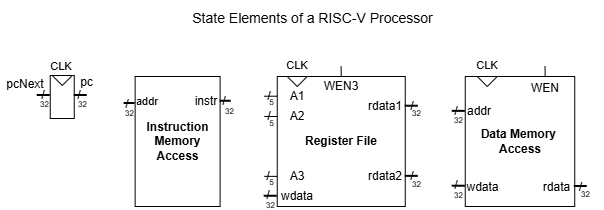

The diagram above was exported from draw.io. Its source (the exported page's mxGraphModel, read from the mxfile embedded in the PNG):
<mxGraphModel dx="1306" dy="624" grid="1" gridSize="1" guides="1" tooltips="1" connect="1" arrows="1" fold="1" page="1" pageScale="1" pageWidth="850" pageHeight="1100" math="0" shadow="0">
  <root>
    <mxCell id="0" />
    <mxCell id="1" parent="0" />
    <mxCell id="HG_HMBxDBBLY4m4f6h0c-1" parent="1" style="text;html=1;whiteSpace=wrap;strokeColor=none;fillColor=none;align=center;verticalAlign=middle;rounded=0;fontSize=14;" value="State Elements of a RISC-V Processor" vertex="1">
      <mxGeometry height="35" width="245" x="303" y="104" as="geometry" />
    </mxCell>
    <mxCell id="HG_HMBxDBBLY4m4f6h0c-4" parent="1" style="rounded=0;whiteSpace=wrap;html=1;" value="" vertex="1">
      <mxGeometry height="43" width="24" x="163" y="179" as="geometry" />
    </mxCell>
    <mxCell id="HG_HMBxDBBLY4m4f6h0c-6" parent="1" style="rounded=0;whiteSpace=wrap;html=1;" value="&lt;b&gt;Register File&lt;/b&gt;" vertex="1">
      <mxGeometry height="130" width="128" x="390" y="180" as="geometry" />
    </mxCell>
    <mxCell id="HG_HMBxDBBLY4m4f6h0c-7" parent="1" style="rounded=0;whiteSpace=wrap;html=1;" value="&lt;b&gt;Data Memory&amp;nbsp;&lt;/b&gt;&lt;div&gt;&lt;b&gt;Access&lt;/b&gt;&lt;/div&gt;" vertex="1">
      <mxGeometry height="130" width="109.5" x="578" y="180" as="geometry" />
    </mxCell>
    <mxCell id="HG_HMBxDBBLY4m4f6h0c-8" parent="1" style="text;html=1;whiteSpace=wrap;strokeColor=none;fillColor=none;align=center;verticalAlign=middle;rounded=0;" value="A1" vertex="1">
      <mxGeometry height="20" width="40" x="390" y="190" as="geometry" />
    </mxCell>
    <mxCell id="HG_HMBxDBBLY4m4f6h0c-9" parent="1" style="text;html=1;whiteSpace=wrap;strokeColor=none;fillColor=none;align=center;verticalAlign=middle;rounded=0;" value="A2" vertex="1">
      <mxGeometry height="20" width="40" x="390" y="210" as="geometry" />
    </mxCell>
    <mxCell id="HG_HMBxDBBLY4m4f6h0c-10" parent="1" style="text;html=1;whiteSpace=wrap;strokeColor=none;fillColor=none;align=center;verticalAlign=middle;rounded=0;" value="A3" vertex="1">
      <mxGeometry height="20" width="40" x="390" y="270" as="geometry" />
    </mxCell>
    <mxCell id="HG_HMBxDBBLY4m4f6h0c-12" parent="1" style="text;html=1;whiteSpace=wrap;strokeColor=none;fillColor=none;align=center;verticalAlign=middle;rounded=0;" value="wdata" vertex="1">
      <mxGeometry height="20" width="40" x="390" y="290" as="geometry" />
    </mxCell>
    <mxCell id="HG_HMBxDBBLY4m4f6h0c-14" parent="1" style="text;html=1;whiteSpace=wrap;strokeColor=none;fillColor=none;align=center;verticalAlign=middle;rounded=0;" value="rdata1" vertex="1">
      <mxGeometry height="20" width="40" x="478" y="200" as="geometry" />
    </mxCell>
    <mxCell id="HG_HMBxDBBLY4m4f6h0c-15" parent="1" style="text;html=1;whiteSpace=wrap;strokeColor=none;fillColor=none;align=center;verticalAlign=middle;rounded=0;" value="rdata2" vertex="1">
      <mxGeometry height="20" width="40" x="478" y="270" as="geometry" />
    </mxCell>
    <mxCell id="HG_HMBxDBBLY4m4f6h0c-28" edge="1" parent="1" source="HG_HMBxDBBLY4m4f6h0c-16" style="edgeStyle=orthogonalEdgeStyle;rounded=0;orthogonalLoop=1;jettySize=auto;html=1;exitX=0.5;exitY=0;exitDx=0;exitDy=0;endArrow=none;endFill=0;">
      <mxGeometry relative="1" as="geometry">
        <mxPoint x="453.86" y="170" as="targetPoint" />
      </mxGeometry>
    </mxCell>
    <mxCell id="HG_HMBxDBBLY4m4f6h0c-16" parent="1" style="text;html=1;whiteSpace=wrap;strokeColor=none;fillColor=none;align=center;verticalAlign=middle;rounded=0;" value="WEN3" vertex="1">
      <mxGeometry height="20" width="40" x="434" y="180" as="geometry" />
    </mxCell>
    <mxCell id="HG_HMBxDBBLY4m4f6h0c-17" parent="1" style="triangle;whiteSpace=wrap;html=1;shapeInside=1;rotation=90;" value="" vertex="1">
      <mxGeometry height="20" width="10" x="405" y="175" as="geometry" />
    </mxCell>
    <mxCell id="HG_HMBxDBBLY4m4f6h0c-19" parent="1" style="triangle;whiteSpace=wrap;html=1;shapeInside=1;rotation=90;" value="" vertex="1">
      <mxGeometry height="20" width="10" x="170" y="174" as="geometry" />
    </mxCell>
    <mxCell id="HG_HMBxDBBLY4m4f6h0c-20" parent="1" style="triangle;whiteSpace=wrap;html=1;shapeInside=1;rotation=90;" value="" vertex="1">
      <mxGeometry height="20" width="10" x="595" y="175" as="geometry" />
    </mxCell>
    <mxCell id="HG_HMBxDBBLY4m4f6h0c-21" parent="1" style="text;html=1;whiteSpace=wrap;strokeColor=none;fillColor=none;align=center;verticalAlign=middle;rounded=0;" value="WEN" vertex="1">
      <mxGeometry height="17" width="60" x="628" y="183" as="geometry" />
    </mxCell>
    <mxCell id="HG_HMBxDBBLY4m4f6h0c-29" edge="1" parent="1" style="edgeStyle=orthogonalEdgeStyle;rounded=0;orthogonalLoop=1;jettySize=auto;html=1;exitX=0.5;exitY=0;exitDx=0;exitDy=0;endArrow=none;endFill=0;">
      <mxGeometry relative="1" as="geometry">
        <mxPoint x="657.9" y="180" as="sourcePoint" />
        <mxPoint x="657.76" y="170" as="targetPoint" />
      </mxGeometry>
    </mxCell>
    <mxCell id="HG_HMBxDBBLY4m4f6h0c-31" parent="1" style="text;html=1;whiteSpace=wrap;strokeColor=none;fillColor=none;align=center;verticalAlign=middle;rounded=0;" value="rdata" vertex="1">
      <mxGeometry height="17" width="35" x="652.5" y="282" as="geometry" />
    </mxCell>
    <mxCell id="HG_HMBxDBBLY4m4f6h0c-34" parent="1" style="text;html=1;whiteSpace=wrap;strokeColor=none;fillColor=none;align=center;verticalAlign=middle;rounded=0;" value="wdata" vertex="1">
      <mxGeometry height="17" width="35" x="578" y="282" as="geometry" />
    </mxCell>
    <mxCell id="HG_HMBxDBBLY4m4f6h0c-35" parent="1" style="text;html=1;whiteSpace=wrap;strokeColor=none;fillColor=none;align=center;verticalAlign=middle;rounded=0;" value="addr" vertex="1">
      <mxGeometry height="20" width="28" x="578" y="205" as="geometry" />
    </mxCell>
    <mxCell id="HG_HMBxDBBLY4m4f6h0c-36" edge="1" parent="1" style="edgeStyle=orthogonalEdgeStyle;rounded=0;orthogonalLoop=1;jettySize=auto;html=1;exitX=0.5;exitY=0;exitDx=0;exitDy=0;endArrow=none;endFill=0;strokeWidth=2;">
      <mxGeometry relative="1" as="geometry">
        <Array as="points">
          <mxPoint x="577.86" y="289.72" />
          <mxPoint x="577.86" y="289.72" />
        </Array>
        <mxPoint x="578" y="289.72" as="sourcePoint" />
        <mxPoint x="565" y="289.72" as="targetPoint" />
      </mxGeometry>
    </mxCell>
    <mxCell id="HG_HMBxDBBLY4m4f6h0c-38" edge="1" parent="1" style="edgeStyle=orthogonalEdgeStyle;rounded=0;orthogonalLoop=1;jettySize=auto;html=1;exitX=0.5;exitY=0;exitDx=0;exitDy=0;endArrow=none;endFill=0;strokeWidth=2;">
      <mxGeometry relative="1" as="geometry">
        <Array as="points">
          <mxPoint x="577.86" y="214.86" />
          <mxPoint x="577.86" y="214.86" />
        </Array>
        <mxPoint x="578" y="214.86" as="sourcePoint" />
        <mxPoint x="565" y="214.86" as="targetPoint" />
      </mxGeometry>
    </mxCell>
    <mxCell id="HG_HMBxDBBLY4m4f6h0c-44" edge="1" parent="1" style="edgeStyle=orthogonalEdgeStyle;rounded=0;orthogonalLoop=1;jettySize=auto;html=1;exitX=0.5;exitY=0;exitDx=0;exitDy=0;endArrow=none;endFill=0;strokeWidth=2;">
      <mxGeometry relative="1" as="geometry">
        <Array as="points">
          <mxPoint x="699.86" y="290" />
          <mxPoint x="699.86" y="290" />
        </Array>
        <mxPoint x="700" y="290" as="sourcePoint" />
        <mxPoint x="687" y="290" as="targetPoint" />
      </mxGeometry>
    </mxCell>
    <mxCell id="HG_HMBxDBBLY4m4f6h0c-46" edge="1" parent="1" style="edgeStyle=orthogonalEdgeStyle;rounded=0;orthogonalLoop=1;jettySize=auto;html=1;exitX=0.5;exitY=0;exitDx=0;exitDy=0;endArrow=none;endFill=0;strokeWidth=2;">
      <mxGeometry relative="1" as="geometry">
        <Array as="points">
          <mxPoint x="389.86" y="299.76" />
          <mxPoint x="389.86" y="299.76" />
        </Array>
        <mxPoint x="390" y="299.76" as="sourcePoint" />
        <mxPoint x="377" y="299.76" as="targetPoint" />
      </mxGeometry>
    </mxCell>
    <mxCell id="HG_HMBxDBBLY4m4f6h0c-48" edge="1" parent="1" style="edgeStyle=orthogonalEdgeStyle;rounded=0;orthogonalLoop=1;jettySize=auto;html=1;exitX=0.5;exitY=0;exitDx=0;exitDy=0;endArrow=none;endFill=0;strokeWidth=1;">
      <mxGeometry relative="1" as="geometry">
        <Array as="points">
          <mxPoint x="389.86" y="199.72" />
          <mxPoint x="389.86" y="199.72" />
        </Array>
        <mxPoint x="390" y="199.72" as="sourcePoint" />
        <mxPoint x="377" y="199.72" as="targetPoint" />
      </mxGeometry>
    </mxCell>
    <mxCell id="HG_HMBxDBBLY4m4f6h0c-49" edge="1" parent="1" style="edgeStyle=orthogonalEdgeStyle;rounded=0;orthogonalLoop=1;jettySize=auto;html=1;exitX=0.5;exitY=0;exitDx=0;exitDy=0;endArrow=none;endFill=0;strokeWidth=1;">
      <mxGeometry relative="1" as="geometry">
        <Array as="points">
          <mxPoint x="389.86" y="220" />
          <mxPoint x="389.86" y="220" />
        </Array>
        <mxPoint x="390" y="220" as="sourcePoint" />
        <mxPoint x="377" y="220" as="targetPoint" />
      </mxGeometry>
    </mxCell>
    <mxCell id="HG_HMBxDBBLY4m4f6h0c-50" edge="1" parent="1" style="edgeStyle=orthogonalEdgeStyle;rounded=0;orthogonalLoop=1;jettySize=auto;html=1;exitX=0.5;exitY=0;exitDx=0;exitDy=0;endArrow=none;endFill=0;strokeWidth=1;">
      <mxGeometry relative="1" as="geometry">
        <Array as="points">
          <mxPoint x="389.86" y="279.86" />
          <mxPoint x="389.86" y="279.86" />
        </Array>
        <mxPoint x="390" y="279.86" as="sourcePoint" />
        <mxPoint x="377" y="279.86" as="targetPoint" />
      </mxGeometry>
    </mxCell>
    <mxCell id="HG_HMBxDBBLY4m4f6h0c-52" edge="1" parent="1" style="edgeStyle=orthogonalEdgeStyle;rounded=0;orthogonalLoop=1;jettySize=auto;html=1;exitX=0.5;exitY=0;exitDx=0;exitDy=0;endArrow=none;endFill=0;strokeWidth=2;">
      <mxGeometry relative="1" as="geometry">
        <Array as="points">
          <mxPoint x="530.86" y="279.86" />
          <mxPoint x="530.86" y="279.86" />
        </Array>
        <mxPoint x="531" y="279.86" as="sourcePoint" />
        <mxPoint x="518" y="279.86" as="targetPoint" />
      </mxGeometry>
    </mxCell>
    <mxCell id="HG_HMBxDBBLY4m4f6h0c-53" edge="1" parent="1" style="edgeStyle=orthogonalEdgeStyle;rounded=0;orthogonalLoop=1;jettySize=auto;html=1;exitX=0.5;exitY=0;exitDx=0;exitDy=0;endArrow=none;endFill=0;strokeWidth=2;">
      <mxGeometry relative="1" as="geometry">
        <Array as="points">
          <mxPoint x="530.86" y="209.72" />
          <mxPoint x="530.86" y="209.72" />
        </Array>
        <mxPoint x="531" y="209.72" as="sourcePoint" />
        <mxPoint x="518" y="209.72" as="targetPoint" />
      </mxGeometry>
    </mxCell>
    <mxCell id="HG_HMBxDBBLY4m4f6h0c-54" parent="1" style="text;html=1;whiteSpace=wrap;strokeColor=none;fillColor=none;align=center;verticalAlign=middle;rounded=0;" value="&lt;font style=&quot;font-size: 11px;&quot;&gt;CLK&lt;/font&gt;" vertex="1">
      <mxGeometry height="17" width="28" x="396" y="160" as="geometry" />
    </mxCell>
    <mxCell id="HG_HMBxDBBLY4m4f6h0c-55" parent="1" style="text;html=1;whiteSpace=wrap;strokeColor=none;fillColor=none;align=center;verticalAlign=middle;rounded=0;" value="&lt;font style=&quot;font-size: 11px;&quot;&gt;CLK&lt;/font&gt;" vertex="1">
      <mxGeometry height="17" width="28" x="586" y="160" as="geometry" />
    </mxCell>
    <mxCell id="HG_HMBxDBBLY4m4f6h0c-56" parent="1" style="text;html=1;whiteSpace=wrap;strokeColor=none;fillColor=none;align=center;verticalAlign=middle;rounded=0;" value="&lt;font style=&quot;font-size: 11px;&quot;&gt;CLK&lt;/font&gt;" vertex="1">
      <mxGeometry height="17" width="28" x="160" y="161" as="geometry" />
    </mxCell>
    <mxCell id="HG_HMBxDBBLY4m4f6h0c-70" edge="1" parent="1" style="edgeStyle=orthogonalEdgeStyle;rounded=0;orthogonalLoop=1;jettySize=auto;html=1;exitX=0.5;exitY=0;exitDx=0;exitDy=0;endArrow=none;endFill=0;strokeWidth=2;">
      <mxGeometry relative="1" as="geometry">
        <Array as="points">
          <mxPoint x="162.86" y="199" />
          <mxPoint x="162.86" y="199" />
        </Array>
        <mxPoint x="163" y="199" as="sourcePoint" />
        <mxPoint x="150" y="199" as="targetPoint" />
      </mxGeometry>
    </mxCell>
    <mxCell id="HG_HMBxDBBLY4m4f6h0c-71" edge="1" parent="1" style="edgeStyle=orthogonalEdgeStyle;rounded=0;orthogonalLoop=1;jettySize=auto;html=1;exitX=0.5;exitY=0;exitDx=0;exitDy=0;endArrow=none;endFill=0;strokeWidth=2;">
      <mxGeometry relative="1" as="geometry">
        <Array as="points">
          <mxPoint x="199.86" y="199" />
          <mxPoint x="199.86" y="199" />
        </Array>
        <mxPoint x="200" y="199" as="sourcePoint" />
        <mxPoint x="187" y="199" as="targetPoint" />
      </mxGeometry>
    </mxCell>
    <mxCell id="HG_HMBxDBBLY4m4f6h0c-72" parent="1" style="text;html=1;whiteSpace=wrap;strokeColor=none;fillColor=none;align=center;verticalAlign=middle;rounded=0;" value="pcNext" vertex="1">
      <mxGeometry height="17" width="50" x="113" y="179" as="geometry" />
    </mxCell>
    <mxCell id="HG_HMBxDBBLY4m4f6h0c-74" parent="1" style="text;html=1;whiteSpace=wrap;strokeColor=none;fillColor=none;align=center;verticalAlign=middle;rounded=0;" value="pc" vertex="1">
      <mxGeometry height="20" width="25" x="187" y="176" as="geometry" />
    </mxCell>
    <mxCell id="HG_HMBxDBBLY4m4f6h0c-89" parent="1" style="text;html=1;whiteSpace=wrap;strokeColor=none;fillColor=none;align=center;verticalAlign=middle;rounded=0;" value="/" vertex="1">
      <mxGeometry height="30" width="60" x="126" y="184" as="geometry" />
    </mxCell>
    <mxCell id="HG_HMBxDBBLY4m4f6h0c-91" parent="1" style="text;html=1;whiteSpace=wrap;strokeColor=none;fillColor=none;align=center;verticalAlign=middle;rounded=0;" value="/" vertex="1">
      <mxGeometry height="30" width="60" x="307" y="190" as="geometry" />
    </mxCell>
    <mxCell id="HG_HMBxDBBLY4m4f6h0c-92" parent="1" style="text;html=1;whiteSpace=wrap;strokeColor=none;fillColor=none;align=center;verticalAlign=middle;rounded=0;" value="/" vertex="1">
      <mxGeometry height="30" width="60" x="351" y="284" as="geometry" />
    </mxCell>
    <mxCell id="HG_HMBxDBBLY4m4f6h0c-94" parent="1" style="text;html=1;whiteSpace=wrap;strokeColor=none;fillColor=none;align=center;verticalAlign=middle;rounded=0;" value="/" vertex="1">
      <mxGeometry height="30" width="60" x="351" y="265" as="geometry" />
    </mxCell>
    <mxCell id="HG_HMBxDBBLY4m4f6h0c-95" parent="1" style="text;html=1;whiteSpace=wrap;strokeColor=none;fillColor=none;align=center;verticalAlign=middle;rounded=0;" value="/" vertex="1">
      <mxGeometry height="30" width="60" x="352" y="205" as="geometry" />
    </mxCell>
    <mxCell id="HG_HMBxDBBLY4m4f6h0c-96" parent="1" style="text;html=1;whiteSpace=wrap;strokeColor=none;fillColor=none;align=center;verticalAlign=middle;rounded=0;" value="/" vertex="1">
      <mxGeometry height="30" width="60" x="352" y="185" as="geometry" />
    </mxCell>
    <mxCell id="HG_HMBxDBBLY4m4f6h0c-97" parent="1" style="text;html=1;whiteSpace=wrap;strokeColor=none;fillColor=none;align=center;verticalAlign=middle;rounded=0;" value="/" vertex="1">
      <mxGeometry height="30" width="60" x="495" y="265" as="geometry" />
    </mxCell>
    <mxCell id="HG_HMBxDBBLY4m4f6h0c-98" parent="1" style="text;html=1;whiteSpace=wrap;strokeColor=none;fillColor=none;align=center;verticalAlign=middle;rounded=0;" value="/" vertex="1">
      <mxGeometry height="30" width="60" x="495" y="195" as="geometry" />
    </mxCell>
    <mxCell id="HG_HMBxDBBLY4m4f6h0c-100" parent="1" style="text;html=1;whiteSpace=wrap;strokeColor=none;fillColor=none;align=center;verticalAlign=middle;rounded=0;" value="/" vertex="1">
      <mxGeometry height="30" width="60" x="539" y="274" as="geometry" />
    </mxCell>
    <mxCell id="HG_HMBxDBBLY4m4f6h0c-101" parent="1" style="text;html=1;whiteSpace=wrap;strokeColor=none;fillColor=none;align=center;verticalAlign=middle;rounded=0;" value="/" vertex="1">
      <mxGeometry height="30" width="60" x="539" y="200" as="geometry" />
    </mxCell>
    <mxCell id="HG_HMBxDBBLY4m4f6h0c-102" parent="1" style="text;html=1;whiteSpace=wrap;strokeColor=none;fillColor=none;align=center;verticalAlign=middle;rounded=0;" value="/" vertex="1">
      <mxGeometry height="30" width="47" x="670" y="275.5" as="geometry" />
    </mxCell>
    <mxCell id="HG_HMBxDBBLY4m4f6h0c-105" parent="1" style="text;html=1;whiteSpace=wrap;strokeColor=none;fillColor=none;align=center;verticalAlign=middle;rounded=0;" value="/" vertex="1">
      <mxGeometry height="27" width="60" x="162" y="185.5" as="geometry" />
    </mxCell>
    <mxCell id="HG_HMBxDBBLY4m4f6h0c-107" parent="1" style="text;html=1;whiteSpace=wrap;strokeColor=none;fillColor=none;align=center;verticalAlign=middle;rounded=0;fontSize=8;" value="32" vertex="1">
      <mxGeometry height="6" width="15" x="188" y="205" as="geometry" />
    </mxCell>
    <mxCell id="HG_HMBxDBBLY4m4f6h0c-108" parent="1" style="text;html=1;whiteSpace=wrap;strokeColor=none;fillColor=none;align=center;verticalAlign=middle;rounded=0;fontSize=8;" value="32" vertex="1">
      <mxGeometry height="6" width="15" x="150" y="205" as="geometry" />
    </mxCell>
    <mxCell id="HG_HMBxDBBLY4m4f6h0c-109" parent="1" style="text;html=1;whiteSpace=wrap;strokeColor=none;fillColor=none;align=center;verticalAlign=middle;rounded=0;fontSize=8;" value="32" vertex="1">
      <mxGeometry height="6" width="15" x="376" y="306" as="geometry" />
    </mxCell>
    <mxCell id="HG_HMBxDBBLY4m4f6h0c-110" parent="1" style="text;html=1;whiteSpace=wrap;strokeColor=none;fillColor=none;align=center;verticalAlign=middle;rounded=0;fontSize=8;" value="32" vertex="1">
      <mxGeometry height="6" width="15" x="522" y="285" as="geometry" />
    </mxCell>
    <mxCell id="HG_HMBxDBBLY4m4f6h0c-111" parent="1" style="text;html=1;whiteSpace=wrap;strokeColor=none;fillColor=none;align=center;verticalAlign=middle;rounded=0;fontSize=8;" value="32" vertex="1">
      <mxGeometry height="6" width="15" x="522" y="214" as="geometry" />
    </mxCell>
    <mxCell id="HG_HMBxDBBLY4m4f6h0c-112" parent="1" style="text;html=1;whiteSpace=wrap;strokeColor=none;fillColor=none;align=center;verticalAlign=middle;rounded=0;fontSize=8;" value="32" vertex="1">
      <mxGeometry height="6" width="15" x="564.5" y="221" as="geometry" />
    </mxCell>
    <mxCell id="HG_HMBxDBBLY4m4f6h0c-113" parent="1" style="text;html=1;whiteSpace=wrap;strokeColor=none;fillColor=none;align=center;verticalAlign=middle;rounded=0;fontSize=8;" value="32" vertex="1">
      <mxGeometry height="6" width="15" x="564.5" y="296" as="geometry" />
    </mxCell>
    <mxCell id="HG_HMBxDBBLY4m4f6h0c-115" parent="1" style="text;html=1;whiteSpace=wrap;strokeColor=none;fillColor=none;align=center;verticalAlign=middle;rounded=0;fontSize=8;" value="32" vertex="1">
      <mxGeometry height="6" width="15" x="691" y="295" as="geometry" />
    </mxCell>
    <mxCell id="HG_HMBxDBBLY4m4f6h0c-116" parent="1" style="text;html=1;whiteSpace=wrap;strokeColor=none;fillColor=none;align=center;verticalAlign=middle;rounded=0;fontSize=8;" value="5" vertex="1">
      <mxGeometry height="6" width="15" x="377" y="224" as="geometry" />
    </mxCell>
    <mxCell id="HG_HMBxDBBLY4m4f6h0c-118" parent="1" style="text;html=1;whiteSpace=wrap;strokeColor=none;fillColor=none;align=center;verticalAlign=middle;rounded=0;fontSize=8;" value="5" vertex="1">
      <mxGeometry height="6" width="15" x="377" y="203" as="geometry" />
    </mxCell>
    <mxCell id="HG_HMBxDBBLY4m4f6h0c-120" parent="1" style="text;html=1;whiteSpace=wrap;strokeColor=none;fillColor=none;align=center;verticalAlign=middle;rounded=0;fontSize=8;" value="5" vertex="1">
      <mxGeometry height="6" width="15" x="377" y="283" as="geometry" />
    </mxCell>
    <mxCell id="HG_HMBxDBBLY4m4f6h0c-122" connectable="0" parent="1" style="group" value="" vertex="1">
      <mxGeometry height="130" width="113" x="236" y="180" as="geometry" />
    </mxCell>
    <mxCell id="HG_HMBxDBBLY4m4f6h0c-5" parent="HG_HMBxDBBLY4m4f6h0c-122" style="rounded=0;whiteSpace=wrap;html=1;" value="&lt;b&gt;Instruction&lt;/b&gt;&lt;div&gt;&lt;b&gt;Memory&lt;/b&gt;&lt;/div&gt;&lt;div&gt;&lt;b&gt;Access&lt;/b&gt;&lt;/div&gt;" vertex="1">
      <mxGeometry height="130" width="84.9624060150376" x="11.894736842105264" as="geometry" />
    </mxCell>
    <mxCell id="HG_HMBxDBBLY4m4f6h0c-57" parent="HG_HMBxDBBLY4m4f6h0c-122" style="text;html=1;whiteSpace=wrap;strokeColor=none;fillColor=none;align=center;verticalAlign=middle;rounded=0;" value="instr" vertex="1">
      <mxGeometry height="30" width="23.789473684210527" x="71.36842105263158" y="10" as="geometry" />
    </mxCell>
    <mxCell id="HG_HMBxDBBLY4m4f6h0c-58" parent="HG_HMBxDBBLY4m4f6h0c-122" style="text;html=1;whiteSpace=wrap;strokeColor=none;fillColor=none;align=center;verticalAlign=middle;rounded=0;" value="&lt;font style=&quot;font-size: 11px;&quot;&gt;addr&lt;/font&gt;" vertex="1">
      <mxGeometry height="17" width="23.789473684210527" x="11.894736842105264" y="16.5" as="geometry" />
    </mxCell>
    <mxCell id="HG_HMBxDBBLY4m4f6h0c-60" edge="1" parent="HG_HMBxDBBLY4m4f6h0c-122" style="edgeStyle=orthogonalEdgeStyle;rounded=0;orthogonalLoop=1;jettySize=auto;html=1;exitX=0.5;exitY=0;exitDx=0;exitDy=0;endArrow=none;endFill=0;strokeWidth=2;">
      <mxGeometry relative="1" as="geometry">
        <Array as="points">
          <mxPoint x="11.775789473684222" y="27" />
          <mxPoint x="11.775789473684222" y="27" />
        </Array>
        <mxPoint x="11.894736842105264" y="27" as="sourcePoint" />
        <mxPoint x="0.849624060150376" y="27" as="targetPoint" />
      </mxGeometry>
    </mxCell>
    <mxCell id="HG_HMBxDBBLY4m4f6h0c-61" edge="1" parent="HG_HMBxDBBLY4m4f6h0c-122" style="edgeStyle=orthogonalEdgeStyle;rounded=0;orthogonalLoop=1;jettySize=auto;html=1;exitX=0.5;exitY=0;exitDx=0;exitDy=0;endArrow=none;endFill=0;strokeWidth=2;">
      <mxGeometry relative="1" as="geometry">
        <Array as="points">
          <mxPoint x="107.7833082706767" y="24.75999999999999" />
          <mxPoint x="107.7833082706767" y="24.75999999999999" />
        </Array>
        <mxPoint x="107.90225563909775" y="24.75999999999999" as="sourcePoint" />
        <mxPoint x="96.85714285714286" y="24.75999999999999" as="targetPoint" />
      </mxGeometry>
    </mxCell>
    <mxCell id="HG_HMBxDBBLY4m4f6h0c-103" parent="HG_HMBxDBBLY4m4f6h0c-122" style="text;html=1;whiteSpace=wrap;strokeColor=none;fillColor=none;align=center;verticalAlign=middle;rounded=0;fontSize=8;" value="32" vertex="1">
      <mxGeometry height="6" width="12.74436090225564" y="33.5" as="geometry" />
    </mxCell>
    <mxCell id="HG_HMBxDBBLY4m4f6h0c-104" parent="HG_HMBxDBBLY4m4f6h0c-122" style="text;html=1;whiteSpace=wrap;strokeColor=none;fillColor=none;align=center;verticalAlign=middle;rounded=0;fontSize=8;" value="32" vertex="1">
      <mxGeometry height="6" width="12.74436090225564" x="100.25563909774436" y="32" as="geometry" />
    </mxCell>
    <mxCell id="HG_HMBxDBBLY4m4f6h0c-90" parent="HG_HMBxDBBLY4m4f6h0c-122" style="text;html=1;whiteSpace=wrap;strokeColor=none;fillColor=none;align=center;verticalAlign=middle;rounded=0;" value="/" vertex="1">
      <mxGeometry height="30" width="60" x="-26" y="13" as="geometry" />
    </mxCell>
  </root>
</mxGraphModel>